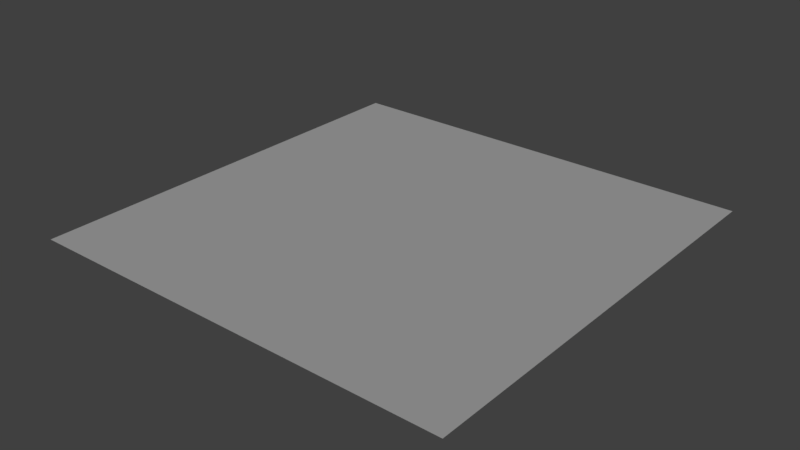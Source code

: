 # Source: grass_center.blend  (saved by Blender 2.79.0; exported with 4.5.12 LTS)
import bpy
from mathutils import Matrix  # noqa: F401  (used for matrix-valued properties, if any)

bpy.ops.wm.read_factory_settings(use_empty=True)
scene = bpy.context.scene
scene.name = 'Scene'

# ---- collections
col_collection_1 = bpy.data.collections.new('Collection 1'); scene.collection.children.link(col_collection_1)

# ---- materials (node trees are filled in below, after node groups)
mat_grass = bpy.data.materials.new('grass')
mat_grass.alpha_threshold = 0.0
mat_grass.use_transparent_shadow = False
mat_grass.roughness = 0.5

# ---- material node trees

# ---- world
world_world = bpy.data.worlds.new('World'); scene.world = world_world
world_world.color = (0.05088, 0.05088, 0.05088)
world_world.use_sun_shadow = False
world_world.sun_shadow_jitter_overblur = 0.0
world_world.cycles.sampling_method = 'MANUAL'

# ---- lights
light_hemi = bpy.data.lights.new('Hemi', 'SUN')
light_hemi.transmission_factor = 0.0
light_hemi.angle = 0.1993
light_hemi.energy = 1.0
light_hemi.shadow_buffer_clip_start = 0.5
light_hemi.shadow_soft_size = 0.1
light_hemi.shadow_cascade_max_distance = 1000.0

# ---- meshes
me_grasscenter = bpy.data.meshes.new('GrassCenter')
me_grasscenter.from_pydata([(1.0, -1.0, 0.0), (-1.0, -1.0, 0.0), (-1.0, 1.0, 0.0), (1.0, 1.0, 0.0)], [], [(2, 1, 0, 3)])
_uv = me_grasscenter.uv_layers.new(name='UVMap')
_uv.uv.foreach_set('vector', [0.3333, 0.6667, 0.3333, 0.3333, 0.6667, 0.3333, 0.6667, 0.6667])
me_grasscenter.materials.append(mat_grass)
me_grasscenter.use_remesh_preserve_volume = False
me_grasscenter.use_remesh_preserve_attributes = False
me_grasscenter.use_mirror_vertex_groups = False
me_grasscenter.use_paint_bone_selection = False
me_grasscenter.use_paint_mask = True
me_grasscenter.update()

# ---- objects
ob_hemi = bpy.data.objects.new('Hemi', light_hemi)
ob_grasscenter__col = bpy.data.objects.new('GrassCenter -col', me_grasscenter)

# ---- transforms, parenting, visibility, modifiers, constraints
ob_hemi.location = (0.0, 0.0, 0.0)
ob_hemi.rotation_euler = (-0.588, 0.4478, -0.281)
ob_hemi.hide_viewport = True
ob_hemi.lineart.crease_threshold = 0.0
ob_grasscenter__col.location = (0.0, 0.0, 0.0)
ob_grasscenter__col.lineart.crease_threshold = 0.0

# ---- collection membership
col_collection_1.objects.link(ob_hemi)
col_collection_1.objects.link(ob_grasscenter__col)

# ---- scene / render settings (as saved in the file)
scene.frame_start = 1; scene.frame_end = 250; scene.frame_set(1)
scene.render.engine = 'BLENDER_EEVEE_NEXT'
scene.render.resolution_percentage = 50
scene.render.dither_intensity = 0.0
scene.cycles.use_denoising = False
scene.cycles.samples = 128
scene.cycles.sampling_pattern = 'TABULATED_SOBOL'
scene.cycles.use_adaptive_sampling = False
scene.cycles.use_light_tree = False
scene.cycles.blur_glossy = 0.0
scene.cycles.sample_clamp_indirect = 0.0
scene.view_settings.view_transform = 'Standard'
bpy.context.view_layer.update()

# ---- added for rendering (the .blend has no active camera): camera
cam_auto = bpy.data.cameras.new('AutoCamera')
cam_auto.lens = 50.0
cam_auto.sensor_width = 36.0
cam_auto.clip_end = 1000.0
ob_auto_camera = bpy.data.objects.new('AutoCamera', cam_auto)
scene.collection.objects.link(ob_auto_camera)
ob_auto_camera.location = (2.61693, -3.14032, 2.09354)
ob_auto_camera.rotation_euler = (1.09748, -7.21219e-08, 0.694738)
scene.camera = ob_auto_camera
bpy.context.view_layer.update()
